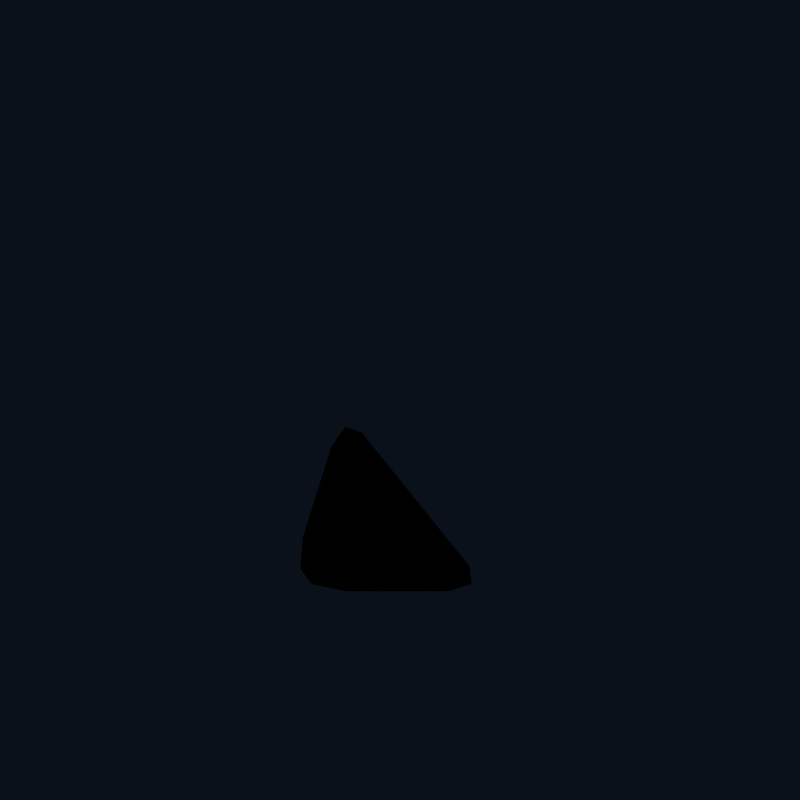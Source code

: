 # Source: U07_R_clasp.blend  (saved by Blender 4.0.36; exported with 4.5.12 LTS)
import bpy
from mathutils import Matrix  # noqa: F401  (used for matrix-valued properties, if any)

bpy.ops.wm.read_factory_settings(use_empty=True)
scene = bpy.context.scene
scene.name = 'U07_R_clasp'

# ---- materials (node trees are filled in below, after node groups)
mat_brk_dark_steel = bpy.data.materials.new('BRK Dark steel')
mat_brk_dark_steel.diffuse_color = (0.105, 0.128, 0.145, 1.0)

# ---- material node trees
mat_brk_dark_steel.use_nodes = True; mat_brk_dark_steel.node_tree.nodes.clear()
_N = mat_brk_dark_steel.node_tree.nodes; _L = mat_brk_dark_steel.node_tree.links
n0 = _N.new('ShaderNodeBsdfPrincipled'); n0.name = 'Principled BSDF'; n0.location = (10, 300)
n0.inputs[0].default_value = (0.105, 0.128, 0.145, 1.0)
n0.inputs[1].default_value = 0.72
n0.inputs[2].default_value = 0.32
n0.inputs[3].default_value = 1.45
n1 = _N.new('ShaderNodeOutputMaterial'); n1.name = 'Material Output'; n1.location = (300, 300)
_L.new(n0.outputs[0], n1.inputs[0])
n1.is_active_output = True

# ---- world
world_studio = bpy.data.worlds.new('Studio'); scene.world = world_studio
world_studio.use_nodes = True; world_studio.node_tree.nodes.clear()
_N = world_studio.node_tree.nodes; _L = world_studio.node_tree.links
n0 = _N.new('ShaderNodeBackground'); n0.name = 'Background'; n0.location = (-200, 100)
n0.inputs[0].default_value = (0.025, 0.035, 0.06, 1.0)
n0.inputs[1].default_value = 0.4
n1 = _N.new('ShaderNodeOutputWorld'); n1.name = 'World Output'; n1.location = (200, 100)
_L.new(n0.outputs[0], n1.inputs[0])
n1.is_active_output = True
world_studio.color = (0.12, 0.15, 0.18)
world_studio.use_sun_shadow = False
world_studio.sun_shadow_jitter_overblur = 0.0

# ---- cameras
cam_u07_r_clasp_camera = bpy.data.cameras.new('U07_R_clasp_Camera')
cam_u07_r_clasp_camera.type = 'ORTHO'
cam_u07_r_clasp_camera.ortho_scale = 0.0738

# ---- lights
light_u07_r_clasp_key = bpy.data.lights.new('U07_R_clasp_Key', 'AREA')
light_u07_r_clasp_key.transmission_factor = 0.0
light_u07_r_clasp_key.energy = 0.1681
light_u07_r_clasp_key.shadow_maximum_resolution = 0.006
light_u07_r_clasp_key.use_absolute_resolution = True
light_u07_r_clasp_key.size = 0.082
light_u07_r_clasp_fill = bpy.data.lights.new('U07_R_clasp_Fill', 'AREA')
light_u07_r_clasp_fill.transmission_factor = 0.0
light_u07_r_clasp_fill.energy = 0.1009
light_u07_r_clasp_fill.shadow_maximum_resolution = 0.006
light_u07_r_clasp_fill.use_absolute_resolution = True
light_u07_r_clasp_fill.size = 0.082

# ---- meshes
me_u07_r_clasp_002 = bpy.data.meshes.new('U07_R_clasp.002')
me_u07_r_clasp_002.from_pydata([(-0.007, 0.0025, -0.0205), (-0.009, 0.0025, -0.0185), (-0.007, 0.0045, -0.0185), (-0.008414, 0.0025, -0.01991), (-0.008155, 0.003655, -0.01965), (-0.008414, 0.003914, -0.0185), (-0.007, 0.003914, -0.01991), (0.007, 0.0025, -0.0205), (0.007, 0.0045, -0.0185), (0.009, 0.0025, -0.0185), (0.007, 0.003914, -0.01991), (0.008155, 0.003655, -0.01965), (0.008414, 0.003914, -0.0185), (0.008414, 0.0025, -0.01991), (0.007, 0.0025, 0.0205), (0.009, 0.0025, 0.0185), (0.007, 0.0045, 0.0185), (0.008414, 0.0025, 0.01991), (0.008155, 0.003655, 0.01965), (0.008414, 0.003914, 0.0185), (0.007, 0.003914, 0.01991), (-0.007, 0.0025, 0.0205), (-0.007, 0.0045, 0.0185), (-0.009, 0.0025, 0.0185), (-0.007, 0.003914, 0.01991), (-0.008155, 0.003655, 0.01965), (-0.008414, 0.003914, 0.0185), (-0.008414, 0.0025, 0.01991), (-0.009, -0.0025, -0.0185), (-0.007, -0.0025, -0.0205), (-0.007, -0.0045, -0.0185), (-0.008414, -0.0025, -0.01991), (-0.008155, -0.003655, -0.01965), (-0.007, -0.003914, -0.01991), (-0.008414, -0.003914, -0.0185), (0.007, -0.0025, -0.0205), (0.009, -0.0025, -0.0185), (0.007, -0.0045, -0.0185), (0.008414, -0.0025, -0.01991), (0.008155, -0.003655, -0.01965), (0.008414, -0.003914, -0.0185), (0.007, -0.003914, -0.01991), (0.007, -0.0045, 0.0185), (0.009, -0.0025, 0.0185), (0.007, -0.0025, 0.0205), (0.008414, -0.003914, 0.0185), (0.008155, -0.003655, 0.01965), (0.008414, -0.0025, 0.01991), (0.007, -0.003914, 0.01991), (-0.009, -0.0025, 0.0185), (-0.007, -0.0045, 0.0185), (-0.007, -0.0025, 0.0205), (-0.008414, -0.003914, 0.0185), (-0.008155, -0.003655, 0.01965), (-0.007, -0.003914, 0.01991), (-0.008414, -0.0025, 0.01991)], [], [(23, 1, 28, 49), (22, 16, 8, 2), (14, 21, 51, 44), (30, 37, 42, 50), (9, 15, 43, 36), (0, 3, 4, 6), (1, 5, 4, 3), (2, 6, 4, 5), (7, 10, 11, 13), (8, 12, 11, 10), (9, 13, 11, 12), (14, 17, 18, 20), (15, 19, 18, 17), (16, 20, 18, 19), (21, 24, 25, 27), (22, 26, 25, 24), (23, 27, 25, 26), (28, 31, 32, 34), (29, 33, 32, 31), (30, 34, 32, 33), (35, 38, 39, 41), (36, 40, 39, 38), (37, 41, 39, 40), (42, 45, 46, 48), (43, 47, 46, 45), (44, 48, 46, 47), (49, 52, 53, 55), (50, 54, 53, 52), (51, 55, 53, 54), (16, 22, 24, 20), (20, 24, 21, 14), (2, 8, 10, 6), (6, 10, 7, 0), (8, 16, 19, 12), (12, 19, 15, 9), (1, 23, 26, 5), (5, 26, 22, 2), (0, 29, 31, 3), (3, 31, 28, 1), (29, 35, 41, 33), (33, 41, 37, 30), (36, 43, 45, 40), (40, 45, 42, 37), (30, 50, 52, 34), (34, 52, 49, 28), (9, 36, 38, 13), (13, 38, 35, 7), (14, 44, 47, 17), (17, 47, 43, 15), (44, 51, 54, 48), (48, 54, 50, 42), (23, 49, 55, 27), (27, 55, 51, 21), (0, 7, 35, 29)])
me_u07_r_clasp_002.materials.append(mat_brk_dark_steel)
me_u07_r_clasp_002.update()

# ---- objects
ob_brk_u07_r_clasp_002 = bpy.data.objects.new('BRK_U07_R_clasp.002', me_u07_r_clasp_002)
ob_u07_r_clasp_camera = bpy.data.objects.new('U07_R_clasp_Camera', cam_u07_r_clasp_camera)
ob_u07_r_clasp_key = bpy.data.objects.new('U07_R_clasp_Key', light_u07_r_clasp_key)
ob_u07_r_clasp_fill = bpy.data.objects.new('U07_R_clasp_Fill', light_u07_r_clasp_fill)

# ---- transforms, parenting, visibility, modifiers, constraints
ob_brk_u07_r_clasp_002.location = (0.0, 0.0, 0.0)
_vg = ob_brk_u07_r_clasp_002.vertex_groups.new(name='Hips')
ob_u07_r_clasp_camera.location = (0.041, -0.0656, 0.0451)
ob_u07_r_clasp_camera.rotation_euler = (1.043, 9.553e-09, 0.5586)
ob_u07_r_clasp_key.location = (0.041, -0.082, 0.123)
ob_u07_r_clasp_key.rotation_euler = (0.6405, 5.714e-08, 0.4636)
ob_u07_r_clasp_fill.location = (-0.082, -0.041, 0.041)
ob_u07_r_clasp_fill.rotation_euler = (1.15, 1.02e-07, -1.107)

# ---- collection membership
scene.collection.objects.link(ob_brk_u07_r_clasp_002)
scene.collection.objects.link(ob_u07_r_clasp_camera)
scene.collection.objects.link(ob_u07_r_clasp_key)
scene.collection.objects.link(ob_u07_r_clasp_fill)

# ---- scene / render settings (as saved in the file)
scene.camera = ob_u07_r_clasp_camera
scene.frame_start = 1; scene.frame_end = 250; scene.frame_set(1)
scene.render.engine = 'CYCLES'
scene.render.image_settings.exr_codec = 'NONE'
scene.render.resolution_x = 1000
scene.render.resolution_y = 1000
scene.render.simplify_subdivision_render = 0
scene.render.simplify_child_particles_render = 0.0
scene.cycles.use_denoising = False
scene.cycles.samples = 24
scene.cycles.sampling_pattern = 'TABULATED_SOBOL'
scene.eevee.use_shadows = False
scene.view_settings.look = 'AgX - Medium High Contrast'
bpy.context.view_layer.update()
